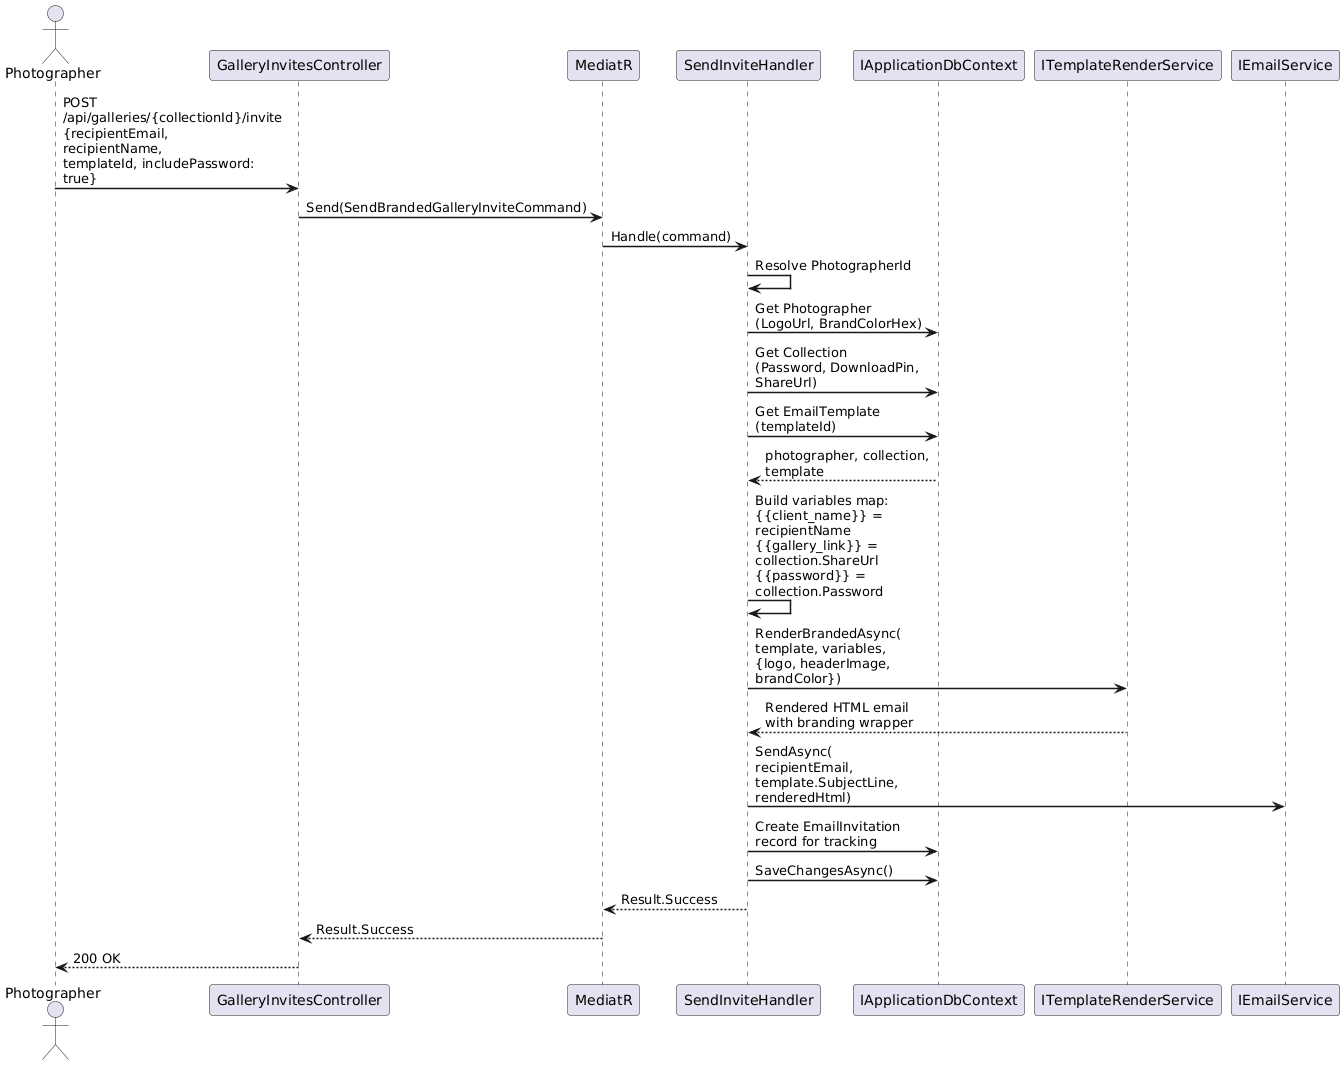

The diagram above was rendered by PlantUML. Its source (embedded in the PNG):
@startuml
skinparam sequenceArrowThickness 1.5
skinparam maxMessageSize 200

actor Photographer
participant "GalleryInvitesController" as API
participant "MediatR" as M
participant "SendInviteHandler" as Handler
participant "IApplicationDbContext" as DB
participant "ITemplateRenderService" as Render
participant "IEmailService" as Email

Photographer -> API : POST /api/galleries/{collectionId}/invite\n{recipientEmail, recipientName,\ntemplateId, includePassword: true}
API -> M : Send(SendBrandedGalleryInviteCommand)
M -> Handler : Handle(command)

Handler -> Handler : Resolve PhotographerId

Handler -> DB : Get Photographer\n(LogoUrl, BrandColorHex)
Handler -> DB : Get Collection\n(Password, DownloadPin, ShareUrl)
Handler -> DB : Get EmailTemplate (templateId)
DB --> Handler : photographer, collection, template

Handler -> Handler : Build variables map:\n{{client_name}} = recipientName\n{{gallery_link}} = collection.ShareUrl\n{{password}} = collection.Password

Handler -> Render : RenderBrandedAsync(\ntemplate, variables,\n{logo, headerImage, brandColor})
Render --> Handler : Rendered HTML email\nwith branding wrapper

Handler -> Email : SendAsync(\nrecipientEmail,\ntemplate.SubjectLine,\nrenderedHtml)

Handler -> DB : Create EmailInvitation\nrecord for tracking
Handler -> DB : SaveChangesAsync()

Handler --> M : Result.Success
M --> API : Result.Success
API --> Photographer : 200 OK

@enduml